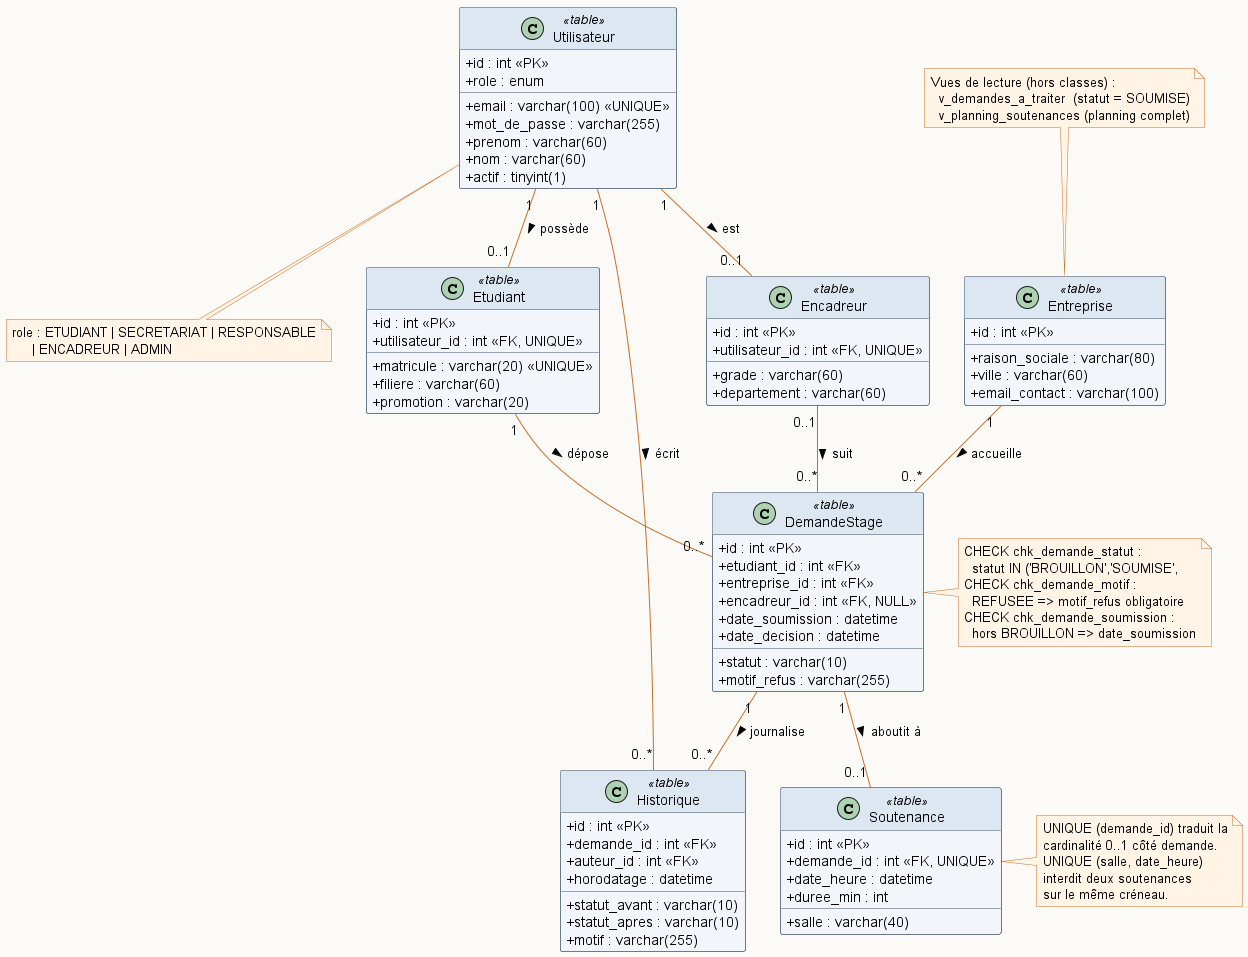

The diagram above was rendered by PlantUML. Its source (embedded in the PNG):
@startuml
' Diagramme de classes — aligné sur tp3/001_schema.sql (7 tables, 2 vues)
' Chaque classe correspond à une table ; les attributs portent le nom exact des colonnes.
skinparam backgroundColor #FBFAF7
skinparam shadowing false
skinparam defaultFontName "DejaVu Sans"
skinparam arrowColor #C96F28
skinparam classAttributeIconSize 0
skinparam class {
  BorderColor #38506B
  BackgroundColor #F2F6FA
  HeaderBackgroundColor #DCE7F1
}
skinparam note {
  BorderColor #C96F28
  BackgroundColor #FFF4E6
}
top to bottom direction

class Utilisateur <<table>> {
  +id : int <<PK>>
  +email : varchar(100) <<UNIQUE>>
  +mot_de_passe : varchar(255)
  +role : enum
  +prenom : varchar(60)
  +nom : varchar(60)
  +actif : tinyint(1)
}

class Etudiant <<table>> {
  +id : int <<PK>>
  +utilisateur_id : int <<FK, UNIQUE>>
  +matricule : varchar(20) <<UNIQUE>>
  +filiere : varchar(60)
  +promotion : varchar(20)
}

class Encadreur <<table>> {
  +id : int <<PK>>
  +utilisateur_id : int <<FK, UNIQUE>>
  +grade : varchar(60)
  +departement : varchar(60)
}

class Entreprise <<table>> {
  +id : int <<PK>>
  +raison_sociale : varchar(80)
  +ville : varchar(60)
  +email_contact : varchar(100)
}

class DemandeStage <<table>> {
  +id : int <<PK>>
  +etudiant_id : int <<FK>>
  +entreprise_id : int <<FK>>
  +encadreur_id : int <<FK, NULL>>
  +statut : varchar(10)
  +motif_refus : varchar(255)
  +date_soumission : datetime
  +date_decision : datetime
}

class Historique <<table>> {
  +id : int <<PK>>
  +demande_id : int <<FK>>
  +statut_avant : varchar(10)
  +statut_apres : varchar(10)
  +auteur_id : int <<FK>>
  +motif : varchar(255)
  +horodatage : datetime
}

class Soutenance <<table>> {
  +id : int <<PK>>
  +demande_id : int <<FK, UNIQUE>>
  +date_heure : datetime
  +salle : varchar(40)
  +duree_min : int
}

Utilisateur "1" -- "0..1" Etudiant : possède >
Utilisateur "1" -- "0..1" Encadreur : est >
Utilisateur "1" -- "0..*" Historique : écrit >
Etudiant "1" -- "0..*" DemandeStage : dépose >
Entreprise "1" -- "0..*" DemandeStage : accueille >
Encadreur "0..1" -- "0..*" DemandeStage : suit >
DemandeStage "1" -- "0..*" Historique : journalise >
DemandeStage "1" -- "0..1" Soutenance : aboutit à >

note right of DemandeStage
  CHECK chk_demande_statut :
    statut IN ('BROUILLON','SOUMISE',
               'VALIDEE','REFUSEE')
  CHECK chk_demande_motif :
    REFUSEE => motif_refus obligatoire
  CHECK chk_demande_soumission :
    hors BROUILLON => date_soumission
end note

note right of Soutenance
  UNIQUE (demande_id) traduit la
  cardinalité 0..1 côté demande.
  UNIQUE (salle, date_heure)
  interdit deux soutenances
  sur le même créneau.
end note

note bottom of Utilisateur
  role : ETUDIANT | SECRETARIAT | RESPONSABLE
       | ENCADREUR | ADMIN
end note

note top of Entreprise
  Vues de lecture (hors classes) :
    v_demandes_a_traiter  (statut = SOUMISE)
    v_planning_soutenances (planning complet)
end note

@enduml